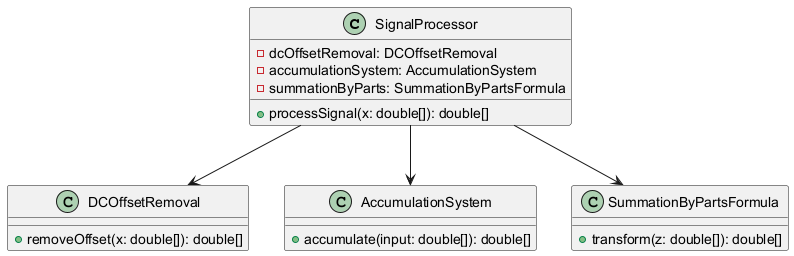

The diagram above was rendered by PlantUML. Its source (embedded in the PNG):
@startuml
class SignalProcessor {
  -dcOffsetRemoval: DCOffsetRemoval
  -accumulationSystem: AccumulationSystem
  -summationByParts: SummationByPartsFormula
  +processSignal(x: double[]): double[]
}

class DCOffsetRemoval {
  +removeOffset(x: double[]): double[]
}

class AccumulationSystem {
  +accumulate(input: double[]): double[]
}

class SummationByPartsFormula {
  +transform(z: double[]): double[]
}

SignalProcessor --> DCOffsetRemoval
SignalProcessor --> AccumulationSystem
SignalProcessor --> SummationByPartsFormula
@enduml